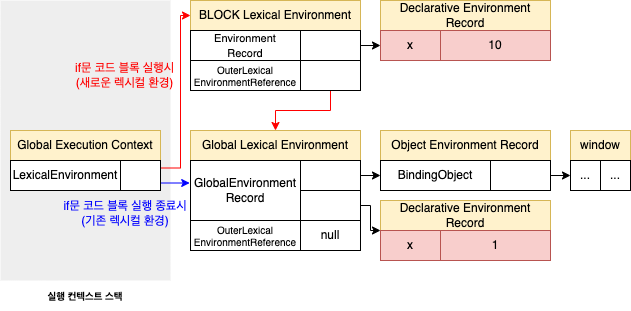

The diagram above was exported from draw.io. Its source (the exported page's mxGraphModel, read from the mxfile embedded in the PNG):
<mxGraphModel dx="1106" dy="836" grid="1" gridSize="10" guides="1" tooltips="1" connect="1" arrows="1" fold="1" page="1" pageScale="1" pageWidth="827" pageHeight="1169" math="0" shadow="0">
  <root>
    <mxCell id="0" />
    <mxCell id="1" parent="0" />
    <mxCell id="wjKSD7sTNlJytVuAsggz-1" value="" style="rounded=0;whiteSpace=wrap;html=1;fontSize=10;fillColor=#eeeeee;strokeColor=none;" parent="1" vertex="1">
      <mxGeometry x="40" y="350" width="170" height="280" as="geometry" />
    </mxCell>
    <mxCell id="wjKSD7sTNlJytVuAsggz-2" value="Global Lexical Environment" style="rounded=0;whiteSpace=wrap;html=1;fillColor=#fff2cc;strokeColor=#d6b656;" parent="1" vertex="1">
      <mxGeometry x="230" y="480" width="170" height="30" as="geometry" />
    </mxCell>
    <mxCell id="wjKSD7sTNlJytVuAsggz-3" style="edgeStyle=orthogonalEdgeStyle;rounded=0;orthogonalLoop=1;jettySize=auto;html=1;exitX=1;exitY=0.5;exitDx=0;exitDy=0;entryX=0;entryY=0;entryDx=0;entryDy=0;fontSize=10;startArrow=none;startFill=0;" parent="1" source="wjKSD7sTNlJytVuAsggz-4" target="wjKSD7sTNlJytVuAsggz-23" edge="1">
      <mxGeometry relative="1" as="geometry">
        <Array as="points">
          <mxPoint x="410" y="555" />
          <mxPoint x="410" y="580" />
        </Array>
      </mxGeometry>
    </mxCell>
    <mxCell id="wjKSD7sTNlJytVuAsggz-4" value="" style="rounded=0;whiteSpace=wrap;html=1;" parent="1" vertex="1">
      <mxGeometry x="340" y="540" width="60" height="30" as="geometry" />
    </mxCell>
    <mxCell id="wjKSD7sTNlJytVuAsggz-5" value="GlobalEnvironment&lt;br&gt;Record" style="rounded=0;whiteSpace=wrap;html=1;" parent="1" vertex="1">
      <mxGeometry x="230" y="510" width="110" height="60" as="geometry" />
    </mxCell>
    <mxCell id="wjKSD7sTNlJytVuAsggz-8" value="&lt;font style=&quot;font-size: 10px;&quot;&gt;OuterLexical&lt;br style=&quot;font-size: 10px;&quot;&gt;EnvironmentReference&lt;/font&gt;" style="rounded=0;whiteSpace=wrap;html=1;fontSize=10;" parent="1" vertex="1">
      <mxGeometry x="230" y="570" width="110" height="30" as="geometry" />
    </mxCell>
    <mxCell id="wjKSD7sTNlJytVuAsggz-9" value="Global Execution Context" style="rounded=0;whiteSpace=wrap;html=1;fillColor=#fff2cc;strokeColor=#d6b656;" parent="1" vertex="1">
      <mxGeometry x="50" y="480" width="150" height="30" as="geometry" />
    </mxCell>
    <mxCell id="wjKSD7sTNlJytVuAsggz-83" style="edgeStyle=orthogonalEdgeStyle;rounded=0;orthogonalLoop=1;jettySize=auto;html=1;exitX=1;exitY=0.75;exitDx=0;exitDy=0;entryX=-0.007;entryY=0.371;entryDx=0;entryDy=0;entryPerimeter=0;fillColor=#dae8fc;strokeColor=#0000FF;" parent="1" source="wjKSD7sTNlJytVuAsggz-10" target="wjKSD7sTNlJytVuAsggz-5" edge="1">
      <mxGeometry relative="1" as="geometry" />
    </mxCell>
    <mxCell id="wjKSD7sTNlJytVuAsggz-84" style="edgeStyle=orthogonalEdgeStyle;rounded=0;orthogonalLoop=1;jettySize=auto;html=1;exitX=1;exitY=0.25;exitDx=0;exitDy=0;entryX=0;entryY=0.5;entryDx=0;entryDy=0;strokeColor=#FF0000;" parent="1" source="wjKSD7sTNlJytVuAsggz-10" target="wjKSD7sTNlJytVuAsggz-36" edge="1">
      <mxGeometry relative="1" as="geometry">
        <Array as="points">
          <mxPoint x="220" y="518" />
          <mxPoint x="220" y="365" />
        </Array>
      </mxGeometry>
    </mxCell>
    <mxCell id="wjKSD7sTNlJytVuAsggz-10" value="" style="rounded=0;whiteSpace=wrap;html=1;" parent="1" vertex="1">
      <mxGeometry x="160" y="510" width="40" height="30" as="geometry" />
    </mxCell>
    <mxCell id="wjKSD7sTNlJytVuAsggz-11" value="LexicalEnvironment" style="rounded=0;whiteSpace=wrap;html=1;" parent="1" vertex="1">
      <mxGeometry x="50" y="510" width="110" height="30" as="geometry" />
    </mxCell>
    <mxCell id="wjKSD7sTNlJytVuAsggz-12" style="edgeStyle=orthogonalEdgeStyle;rounded=0;orthogonalLoop=1;jettySize=auto;html=1;exitX=1;exitY=0.5;exitDx=0;exitDy=0;entryX=0;entryY=0.5;entryDx=0;entryDy=0;fontSize=10;startArrow=none;startFill=0;" parent="1" source="wjKSD7sTNlJytVuAsggz-13" target="wjKSD7sTNlJytVuAsggz-18" edge="1">
      <mxGeometry relative="1" as="geometry" />
    </mxCell>
    <mxCell id="wjKSD7sTNlJytVuAsggz-13" value="" style="rounded=0;whiteSpace=wrap;html=1;" parent="1" vertex="1">
      <mxGeometry x="340" y="510" width="60" height="30" as="geometry" />
    </mxCell>
    <mxCell id="wjKSD7sTNlJytVuAsggz-14" value="null" style="rounded=0;whiteSpace=wrap;html=1;" parent="1" vertex="1">
      <mxGeometry x="340" y="570" width="60" height="30" as="geometry" />
    </mxCell>
    <mxCell id="wjKSD7sTNlJytVuAsggz-16" value="&lt;b&gt;실행 컨텍스트 스택&lt;/b&gt;" style="text;html=1;strokeColor=none;fillColor=none;align=center;verticalAlign=middle;whiteSpace=wrap;rounded=0;fontSize=10;" parent="1" vertex="1">
      <mxGeometry x="75" y="630" width="100" height="30" as="geometry" />
    </mxCell>
    <mxCell id="wjKSD7sTNlJytVuAsggz-17" value="Object Environment Record" style="rounded=0;whiteSpace=wrap;html=1;fillColor=#fff2cc;strokeColor=#d6b656;" parent="1" vertex="1">
      <mxGeometry x="420" y="480" width="170" height="30" as="geometry" />
    </mxCell>
    <mxCell id="wjKSD7sTNlJytVuAsggz-18" value="BindingObject" style="rounded=0;whiteSpace=wrap;html=1;" parent="1" vertex="1">
      <mxGeometry x="420" y="510" width="110" height="30" as="geometry" />
    </mxCell>
    <mxCell id="wjKSD7sTNlJytVuAsggz-19" style="edgeStyle=orthogonalEdgeStyle;rounded=0;orthogonalLoop=1;jettySize=auto;html=1;exitX=1;exitY=0.5;exitDx=0;exitDy=0;entryX=0;entryY=0.5;entryDx=0;entryDy=0;" parent="1" source="wjKSD7sTNlJytVuAsggz-20" target="wjKSD7sTNlJytVuAsggz-26" edge="1">
      <mxGeometry relative="1" as="geometry" />
    </mxCell>
    <mxCell id="wjKSD7sTNlJytVuAsggz-20" value="" style="rounded=0;whiteSpace=wrap;html=1;" parent="1" vertex="1">
      <mxGeometry x="530" y="510" width="60" height="30" as="geometry" />
    </mxCell>
    <mxCell id="wjKSD7sTNlJytVuAsggz-21" value="Declarative Environment Record" style="rounded=0;whiteSpace=wrap;html=1;fillColor=#fff2cc;strokeColor=#d6b656;" parent="1" vertex="1">
      <mxGeometry x="420" y="550" width="170" height="30" as="geometry" />
    </mxCell>
    <mxCell id="wjKSD7sTNlJytVuAsggz-22" value="1" style="rounded=0;whiteSpace=wrap;html=1;fillColor=#f8cecc;strokeColor=#b85450;" parent="1" vertex="1">
      <mxGeometry x="480" y="580" width="110" height="30" as="geometry" />
    </mxCell>
    <mxCell id="wjKSD7sTNlJytVuAsggz-23" value="x" style="rounded=0;whiteSpace=wrap;html=1;fillColor=#f8cecc;strokeColor=#b85450;" parent="1" vertex="1">
      <mxGeometry x="420" y="580" width="60" height="30" as="geometry" />
    </mxCell>
    <mxCell id="wjKSD7sTNlJytVuAsggz-24" value="window" style="rounded=0;whiteSpace=wrap;html=1;fillColor=#fff2cc;strokeColor=#d6b656;" parent="1" vertex="1">
      <mxGeometry x="610" y="480" width="60" height="30" as="geometry" />
    </mxCell>
    <mxCell id="wjKSD7sTNlJytVuAsggz-25" value="..." style="rounded=0;whiteSpace=wrap;html=1;" parent="1" vertex="1">
      <mxGeometry x="640" y="510" width="30" height="30" as="geometry" />
    </mxCell>
    <mxCell id="wjKSD7sTNlJytVuAsggz-26" value="..." style="rounded=0;whiteSpace=wrap;html=1;" parent="1" vertex="1">
      <mxGeometry x="610" y="510" width="30" height="30" as="geometry" />
    </mxCell>
    <mxCell id="wjKSD7sTNlJytVuAsggz-36" value="BLOCK Lexical Environment" style="rounded=0;whiteSpace=wrap;html=1;fillColor=#fff2cc;strokeColor=#d6b656;" parent="1" vertex="1">
      <mxGeometry x="230" y="350" width="170" height="30" as="geometry" />
    </mxCell>
    <mxCell id="wjKSD7sTNlJytVuAsggz-37" value="&lt;font style=&quot;font-size: 11px;&quot;&gt;Environment&lt;br&gt;Record&lt;/font&gt;" style="rounded=0;whiteSpace=wrap;html=1;" parent="1" vertex="1">
      <mxGeometry x="230" y="380" width="110" height="30" as="geometry" />
    </mxCell>
    <mxCell id="wjKSD7sTNlJytVuAsggz-39" value="&lt;font style=&quot;font-size: 10px;&quot;&gt;OuterLexical&lt;br style=&quot;font-size: 10px;&quot;&gt;EnvironmentReference&lt;/font&gt;" style="rounded=0;whiteSpace=wrap;html=1;fontSize=10;" parent="1" vertex="1">
      <mxGeometry x="230" y="410" width="110" height="30" as="geometry" />
    </mxCell>
    <mxCell id="wjKSD7sTNlJytVuAsggz-82" style="edgeStyle=orthogonalEdgeStyle;rounded=0;orthogonalLoop=1;jettySize=auto;html=1;exitX=1;exitY=0.5;exitDx=0;exitDy=0;entryX=0;entryY=0.5;entryDx=0;entryDy=0;" parent="1" source="wjKSD7sTNlJytVuAsggz-41" target="wjKSD7sTNlJytVuAsggz-81" edge="1">
      <mxGeometry relative="1" as="geometry" />
    </mxCell>
    <mxCell id="wjKSD7sTNlJytVuAsggz-41" value="" style="rounded=0;whiteSpace=wrap;html=1;" parent="1" vertex="1">
      <mxGeometry x="340" y="380" width="60" height="30" as="geometry" />
    </mxCell>
    <mxCell id="wjKSD7sTNlJytVuAsggz-43" style="edgeStyle=orthogonalEdgeStyle;rounded=0;orthogonalLoop=1;jettySize=auto;html=1;exitX=0.5;exitY=1;exitDx=0;exitDy=0;entryX=0.5;entryY=0;entryDx=0;entryDy=0;fontSize=11;fillColor=#f8cecc;strokeColor=#FF0000;" parent="1" source="wjKSD7sTNlJytVuAsggz-44" target="wjKSD7sTNlJytVuAsggz-2" edge="1">
      <mxGeometry relative="1" as="geometry" />
    </mxCell>
    <mxCell id="wjKSD7sTNlJytVuAsggz-44" value="" style="rounded=0;whiteSpace=wrap;html=1;" parent="1" vertex="1">
      <mxGeometry x="340" y="410" width="60" height="30" as="geometry" />
    </mxCell>
    <mxCell id="wjKSD7sTNlJytVuAsggz-79" value="Declarative Environment Record" style="rounded=0;whiteSpace=wrap;html=1;fillColor=#fff2cc;strokeColor=#d6b656;" parent="1" vertex="1">
      <mxGeometry x="420" y="350" width="170" height="30" as="geometry" />
    </mxCell>
    <mxCell id="wjKSD7sTNlJytVuAsggz-80" value="10" style="rounded=0;whiteSpace=wrap;html=1;fillColor=#f8cecc;strokeColor=#b85450;" parent="1" vertex="1">
      <mxGeometry x="480" y="380" width="110" height="30" as="geometry" />
    </mxCell>
    <mxCell id="wjKSD7sTNlJytVuAsggz-81" value="x" style="rounded=0;whiteSpace=wrap;html=1;fillColor=#f8cecc;strokeColor=#b85450;" parent="1" vertex="1">
      <mxGeometry x="420" y="380" width="60" height="30" as="geometry" />
    </mxCell>
    <mxCell id="wjKSD7sTNlJytVuAsggz-85" value="if문 코드 블록 실행시&lt;br&gt;(새로운 렉시컬 환경)" style="text;html=1;strokeColor=none;fillColor=none;align=center;verticalAlign=middle;whiteSpace=wrap;rounded=0;fontColor=#FF0000;" parent="1" vertex="1">
      <mxGeometry x="112" y="410" width="105" height="30" as="geometry" />
    </mxCell>
    <mxCell id="wjKSD7sTNlJytVuAsggz-86" value="&lt;font color=&quot;#0000ff&quot;&gt;if문 코드 블록 실행 종료시&lt;br&gt;(기존 렉시컬 환경)&lt;br&gt;&lt;/font&gt;" style="text;html=1;strokeColor=none;fillColor=none;align=center;verticalAlign=middle;whiteSpace=wrap;rounded=0;fontColor=#FF0000;" parent="1" vertex="1">
      <mxGeometry x="100" y="548" width="130" height="30" as="geometry" />
    </mxCell>
  </root>
</mxGraphModel>